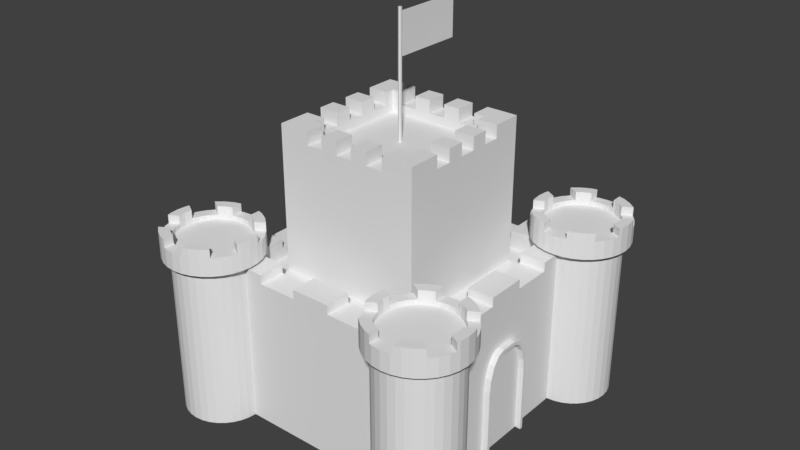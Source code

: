 # Source: HEX_Decorations_Castle.blend  (saved by Blender 2.79.0; exported with 4.5.12 LTS)
import bpy
from mathutils import Matrix  # noqa: F401  (used for matrix-valued properties, if any)

bpy.ops.wm.read_factory_settings(use_empty=True)
scene = bpy.context.scene
scene.name = 'Scene'

# ---- collections
col_collection_10 = bpy.data.collections.new('Collection 10'); scene.collection.children.link(col_collection_10)

# ---- images (referenced by path relative to the original .blend; pixels are not part of the script)
import os
ASSET_DIR = os.environ.get("B2B_ASSET_DIR", "")  # directory of the original .blend (textures are referenced by path, not embedded)
HERE = os.path.dirname(os.path.abspath(__file__))  # packed textures are extracted next to this script under _unpacked/

def load_image(name, relpath, width, height, colorspace="sRGB"):
    """Load a texture the original file referenced (path relative to the .blend, or extracted next to this script)."""
    p = next((c for c in (os.path.join(HERE, relpath), os.path.join(ASSET_DIR, relpath)) if relpath and os.path.exists(c)), "")
    if p:
        img = bpy.data.images.load(p, check_existing=True)
        img.name = name
    else:  # same state as the original file: an image datablock whose file is absent (Cycles renders it pink)
        img = bpy.data.images.new(name, width, height)
        img.source = "FILE"
        img.filepath = "//" + (relpath or name)
    img.colorspace_settings.name = colorspace
    return img
img_hex_base_grass = load_image('HEX_Base_Grass', 'HEX_Base_Grass.png', 1024, 1024, 'sRGB')

# ---- materials (node trees are filled in below, after node groups)
mat_flag = bpy.data.materials.new('Flag')
mat_flag.alpha_threshold = 0.0
mat_flag.roughness = 0.5
mat_door = bpy.data.materials.new('Door')
mat_door.alpha_threshold = 0.0
mat_door.roughness = 0.5
mat_post = bpy.data.materials.new('Post')
mat_post.alpha_threshold = 0.0
mat_post.roughness = 0.5
mat_walls = bpy.data.materials.new('Walls')
mat_walls.alpha_threshold = 0.0
mat_walls.roughness = 0.5
mat_hex_base_grass = bpy.data.materials.new('HEX_Base_Grass')
mat_hex_base_grass.alpha_threshold = 0.0
mat_hex_base_grass.roughness = 0.5

# ---- material node trees
mat_flag.use_nodes = True; mat_flag.node_tree.nodes.clear()
_N = mat_flag.node_tree.nodes; _L = mat_flag.node_tree.links
n0 = _N.new('ShaderNodeOutputMaterial'); n0.name = 'Material Output'; n0.location = (300, 300)
n1 = _N.new('ShaderNodeBsdfDiffuse'); n1.name = 'Diffuse BSDF'; n1.location = (10, 300)
_L.new(n1.outputs[0], n0.inputs[0])
n0.is_active_output = True
mat_door.use_nodes = True; mat_door.node_tree.nodes.clear()
_N = mat_door.node_tree.nodes; _L = mat_door.node_tree.links
n0 = _N.new('ShaderNodeOutputMaterial'); n0.name = 'Material Output'; n0.location = (300, 300)
n1 = _N.new('ShaderNodeBsdfDiffuse'); n1.name = 'Diffuse BSDF'; n1.location = (10, 300)
_L.new(n1.outputs[0], n0.inputs[0])
n0.is_active_output = True
mat_post.use_nodes = True; mat_post.node_tree.nodes.clear()
_N = mat_post.node_tree.nodes; _L = mat_post.node_tree.links
n0 = _N.new('ShaderNodeOutputMaterial'); n0.name = 'Material Output'; n0.location = (300, 300)
n1 = _N.new('ShaderNodeBsdfDiffuse'); n1.name = 'Diffuse BSDF'; n1.location = (10, 300)
_L.new(n1.outputs[0], n0.inputs[0])
n0.is_active_output = True
mat_walls.use_nodes = True; mat_walls.node_tree.nodes.clear()
_N = mat_walls.node_tree.nodes; _L = mat_walls.node_tree.links
n0 = _N.new('ShaderNodeOutputMaterial'); n0.name = 'Material Output'; n0.location = (300, 300)
n1 = _N.new('ShaderNodeBsdfDiffuse'); n1.name = 'Diffuse BSDF'; n1.location = (10, 300)
_L.new(n1.outputs[0], n0.inputs[0])
n0.is_active_output = True
mat_hex_base_grass.use_nodes = True; mat_hex_base_grass.node_tree.nodes.clear()
_N = mat_hex_base_grass.node_tree.nodes; _L = mat_hex_base_grass.node_tree.links
n0 = _N.new('ShaderNodeOutputMaterial'); n0.name = 'Material Output'; n0.location = (300, 300)
n1 = _N.new('ShaderNodeBsdfDiffuse'); n1.name = 'Diffuse BSDF'; n1.location = (10, 300)
n2 = _N.new('ShaderNodeTexImage'); n2.name = 'Image Texture'; n2.location = (-347, 386)
n2.width = 252
n2.image = img_hex_base_grass
_L.new(n1.outputs[0], n0.inputs[0])
_L.new(n2.outputs[0], n1.inputs[0])
n0.is_active_output = True

# ---- world
world_world = bpy.data.worlds.new('World'); scene.world = world_world
world_world.color = (0.05088, 0.05088, 0.05088)
world_world.use_sun_shadow = False
world_world.sun_shadow_jitter_overblur = 0.0
world_world.cycles.sampling_method = 'MANUAL'

# ---- meshes
me_cube_001 = bpy.data.meshes.new('Cube.001')
me_cube_001.from_pydata([(-1.0, 0.05832, 17.13), (-1.0, 0.05832, 19.13), (-1.0, 1.282, 17.13), (-1.0, 1.282, 19.13), (1.0, 0.05832, 17.13), (1.0, 0.05832, 19.13), (1.0, 1.282, 17.13), (1.0, 1.282, 19.13)], [], [(0, 1, 3, 2), (2, 3, 7, 6), (6, 7, 5, 4), (4, 5, 1, 0), (2, 6, 4, 0), (7, 3, 1, 5)])
me_cube_001.materials.append(mat_flag)
me_cube_001.use_remesh_preserve_volume = False
me_cube_001.use_remesh_preserve_attributes = False
me_cube_001.use_mirror_vertex_groups = False
me_cube_001.update()
me_cube_003 = bpy.data.meshes.new('Cube.003')
me_cube_003.from_pydata([(8.621, 0.6353, 1.289), (8.293, 2.0, 1.289), (9.024, 1.778, 1.288), (8.293, 0.6353, 2.014), (8.293, 1.158, 1.959), (8.293, 1.6, 1.802), (8.293, 1.896, 1.566), (9.024, 0.6353, 2.014), (8.621, 1.701, 1.479), (9.024, 1.491, 1.705), (9.024, 1.108, 1.874), (8.621, 1.158, 1.289), (8.621, 1.6, 1.289), (8.293, 0.6353, 1.289), (8.293, 1.158, 1.289), (8.293, 1.6, 1.289), (8.293, 0.6353, -0.0419), (8.293, 2.0, -0.0419), (8.293, 1.158, -0.0419), (8.293, 1.6, -0.0419), (8.293, 0.0, -0.0419), (8.293, 0.0, 2.014), (8.621, 0.0, -0.0319), (9.024, 0.0, 1.935), (8.621, -0.6353, 1.289), (8.293, 0.0, 1.289), (8.293, -2.0, 1.289), (9.024, -1.778, 1.288), (8.621, 0.0, 1.289), (8.293, -0.6353, 2.014), (8.293, -1.158, 1.959), (8.293, -1.6, 1.802), (8.293, -1.896, 1.566), (9.024, -0.6353, 2.014), (8.621, -1.701, 1.479), (9.024, -1.491, 1.705), (9.024, -1.108, 1.874), (8.621, -1.158, 1.289), (8.621, -1.6, 1.289), (8.293, -0.6353, 1.289), (8.293, -1.158, 1.289), (8.293, -1.6, 1.289), (8.293, -0.6353, -0.0419), (8.293, -2.0, -0.0419), (8.293, -1.158, -0.0419), (8.293, -1.6, -0.0419), (9.024, 0.6236, 1.935), (9.024, 1.158, 1.959), (9.024, 1.6, 1.802), (9.024, 1.896, 1.566), (9.024, 0.0, 2.014), (9.024, 2.0, -0.0419), (8.621, 0.6353, -0.0319), (9.024, 2.0, 1.289), (9.024, -0.6236, 1.935), (9.024, -1.158, 1.959), (9.024, -1.6, 1.802), (9.024, -1.896, 1.566), (8.621, -1.6, -0.0319), (9.024, -2.0, -0.0419), (9.024, -2.0, 1.289), (8.621, 1.768, -0.0319), (8.621, -1.768, -0.0319), (8.621, 0.623, 1.925), (8.621, 1.105, 1.864), (8.621, 1.485, 1.696), (9.024, 1.709, 1.484), (8.621, 0.0, 1.925), (8.621, 1.158, -0.0319), (8.621, 1.6, -0.0319), (8.621, 1.768, 1.286), (8.621, -0.623, 1.925), (8.621, -1.105, 1.864), (8.621, -1.485, 1.696), (9.024, -1.709, 1.484), (8.621, -0.6353, -0.0319), (8.621, -1.158, -0.0319), (8.621, -1.768, 1.286), (9.024, -1.778, -0.0419), (9.024, 1.778, -0.0419)], [], [(70, 8, 65, 12), (25, 21, 3, 13), (61, 70, 12, 69), (17, 1, 53, 51), (20, 25, 13, 16), (3, 7, 47, 4), (4, 47, 48, 5), (5, 48, 49, 6), (6, 49, 53, 1), (7, 3, 21, 50), (0, 63, 67, 28), (52, 0, 28, 22), (11, 64, 63, 0), (68, 11, 0, 52), (12, 65, 64, 11), (69, 12, 11, 68), (13, 3, 4, 14), (16, 13, 14, 18), (18, 14, 15, 19), (14, 4, 5, 15), (19, 15, 1, 17), (15, 5, 6, 1), (77, 38, 73, 34), (25, 39, 29, 21), (62, 58, 38, 77), (43, 59, 60, 26), (20, 42, 39, 25), (29, 30, 55, 33), (30, 31, 56, 55), (31, 32, 57, 56), (32, 26, 60, 57), (33, 50, 21, 29), (24, 28, 67, 71), (75, 22, 28, 24), (37, 24, 71, 72), (76, 75, 24, 37), (38, 37, 72, 73), (58, 76, 37, 38), (39, 40, 30, 29), (42, 44, 40, 39), (44, 45, 41, 40), (40, 41, 31, 30), (45, 43, 26, 41), (41, 26, 32, 31), (46, 10, 47, 7), (10, 9, 48, 47), (9, 66, 49, 48), (23, 46, 7, 50), (2, 79, 51, 53), (66, 2, 53, 49), (36, 54, 33, 55), (35, 36, 55, 56), (74, 35, 56, 57), (54, 23, 50, 33), (78, 27, 60, 59), (27, 74, 57, 60), (63, 64, 10, 46), (64, 65, 9, 10), (65, 8, 66, 9), (67, 63, 46, 23), (8, 70, 2, 66), (72, 71, 54, 36), (73, 72, 36, 35), (34, 73, 35, 74), (71, 67, 23, 54), (77, 34, 74, 27), (70, 61, 79, 2), (62, 77, 27, 78), (59, 43, 62, 78), (62, 43, 17, 61), (17, 51, 79, 61)])
me_cube_003.materials.append(mat_door)
me_cube_003.use_remesh_preserve_volume = False
me_cube_003.use_remesh_preserve_attributes = False
me_cube_003.use_mirror_vertex_groups = False
me_cube_003.update()
me_cylinder_001 = bpy.data.meshes.new('Cylinder.001')
me_cylinder_001.from_pydata([(9.203e-07, 1.0, 3.192), (9.203e-07, 1.0, 5.192), (0.866, 0.5, 3.192), (0.866, 0.5, 5.192), (0.866, -0.5, 3.192), (0.866, -0.5, 5.192), (8.329e-07, -1.0, 3.192), (8.329e-07, -1.0, 5.192), (-0.866, -0.5, 3.192), (-0.866, -0.5, 5.192), (-0.866, 0.5, 3.192), (-0.866, 0.5, 5.192)], [], [(0, 1, 3, 2), (2, 3, 5, 4), (4, 5, 7, 6), (6, 7, 9, 8), (3, 1, 11, 9, 7, 5), (8, 9, 11, 10), (10, 11, 1, 0), (0, 2, 4, 6, 8, 10)])
me_cylinder_001.materials.append(mat_post)
me_cylinder_001.use_remesh_preserve_volume = False
me_cylinder_001.use_remesh_preserve_attributes = False
me_cylinder_001.use_mirror_vertex_groups = False
me_cylinder_001.update()
me_cylinder = bpy.data.meshes.new('Cylinder')
me_cylinder.from_pydata([(3.0, -2.0, 0.0), (3.0, -2.0, 2.0), (3.195, -2.019, 0.0), (3.195, -2.019, 2.0), (3.383, -2.076, 0.0), (3.383, -2.076, 2.0), (3.556, -2.169, 0.0), (3.556, -2.169, 2.0), (3.707, -2.293, 0.0), (3.707, -2.293, 2.0), (3.831, -2.444, 0.0), (3.831, -2.444, 2.0), (3.924, -2.617, 0.0), (3.924, -2.617, 2.0), (3.981, -2.805, 0.0), (3.981, -2.805, 2.0), (4.0, -3.0, 0.0), (4.0, -3.0, 2.0), (3.981, -3.195, 0.0), (3.981, -3.195, 2.0), (3.924, -3.383, 0.0), (3.924, -3.383, 2.0), (3.831, -3.556, 0.0), (3.831, -3.556, 2.0), (3.707, -3.707, 0.0), (3.707, -3.707, 2.0), (3.556, -3.831, 0.0), (3.556, -3.831, 2.0), (3.383, -3.924, 0.0), (3.383, -3.924, 2.0), (3.195, -3.981, 0.0), (3.195, -3.981, 2.0), (3.0, -4.0, 0.0), (3.0, -4.0, 2.0), (2.805, -3.981, 0.0), (2.805, -3.981, 2.0), (2.617, -3.924, 0.0), (2.617, -3.924, 2.0), (2.444, -3.831, 0.0), (2.444, -3.831, 2.0), (2.293, -3.707, 0.0), (2.293, -3.707, 2.0), (2.169, -3.556, 0.0), (2.169, -3.556, 2.0), (2.076, -3.383, 0.0), (2.076, -3.383, 2.0), (2.019, -3.195, 0.0), (2.019, -3.195, 2.0), (2.0, -3.0, 0.0), (2.0, -3.0, 2.0), (2.019, -2.805, 0.0), (2.019, -2.805, 2.0), (2.076, -2.617, 0.0), (2.076, -2.617, 2.0), (2.169, -2.444, 0.0), (2.169, -2.444, 2.0), (2.293, -2.293, 0.0), (2.293, -2.293, 2.0), (2.444, -2.169, 0.0), (2.444, -2.169, 2.0), (2.617, -2.076, 0.0), (2.617, -2.076, 2.0), (2.805, -2.019, 0.0), (2.805, -2.019, 2.0), (3.0, -1.8, 1.859), (3.0, -2.068, 2.013), (3.234, -1.823, 1.859), (3.182, -2.086, 2.013), (3.459, -1.891, 1.859), (3.357, -2.139, 2.013), (3.667, -2.002, 1.859), (3.518, -2.225, 2.013), (3.849, -2.151, 1.859), (3.659, -2.341, 2.013), (3.998, -2.333, 1.859), (3.775, -2.482, 2.013), (4.109, -2.541, 1.859), (3.861, -2.643, 2.013), (4.177, -2.766, 1.859), (3.914, -2.818, 2.013), (4.2, -3.0, 1.859), (3.932, -3.0, 2.013), (4.177, -3.234, 1.859), (3.914, -3.182, 2.013), (4.109, -3.459, 1.859), (3.861, -3.357, 2.013), (3.998, -3.667, 1.859), (3.775, -3.518, 2.013), (3.849, -3.849, 1.859), (3.659, -3.659, 2.013), (3.667, -3.998, 1.859), (3.518, -3.775, 2.013), (3.459, -4.109, 1.859), (3.357, -3.861, 2.013), (3.234, -4.177, 1.859), (3.182, -3.914, 2.013), (3.0, -4.2, 1.859), (3.0, -3.932, 2.013), (2.766, -4.177, 1.859), (2.818, -3.914, 2.013), (2.541, -4.109, 1.859), (2.643, -3.861, 2.013), (2.333, -3.998, 1.859), (2.482, -3.775, 2.013), (2.151, -3.849, 1.859), (2.341, -3.659, 2.013), (2.002, -3.667, 1.859), (2.225, -3.518, 2.013), (1.891, -3.459, 1.859), (2.139, -3.357, 2.013), (1.823, -3.234, 1.859), (2.086, -3.182, 2.013), (1.8, -3.0, 1.859), (2.068, -3.0, 2.013), (1.823, -2.766, 1.859), (2.086, -2.818, 2.013), (1.891, -2.541, 1.859), (2.139, -2.643, 2.013), (2.002, -2.333, 1.859), (2.225, -2.482, 2.013), (2.151, -2.151, 1.859), (2.341, -2.341, 2.013), (2.333, -2.002, 1.859), (2.482, -2.225, 2.013), (2.541, -1.891, 1.859), (2.643, -2.139, 2.013), (2.766, -1.823, 1.859), (2.818, -2.086, 2.013), (3.459, -1.891, 2.164), (3.667, -2.002, 2.164), (3.849, -2.151, 2.164), (4.177, -2.766, 2.164), (4.2, -3.0, 2.164), (4.177, -3.234, 2.164), (3.849, -3.849, 2.164), (3.667, -3.998, 2.164), (3.459, -4.109, 2.164), (2.541, -4.109, 2.164), (2.333, -3.998, 2.164), (2.151, -3.849, 2.164), (1.823, -3.234, 2.164), (1.8, -3.0, 2.164), (1.823, -2.766, 2.164), (2.151, -2.151, 2.164), (2.333, -2.002, 2.164), (2.541, -1.891, 2.164), (3.361, -2.13, 2.164), (3.523, -2.217, 2.164), (3.924, -2.816, 2.164), (3.942, -3.0, 2.164), (3.924, -3.184, 2.164), (3.523, -3.783, 2.164), (3.361, -3.87, 2.164), (2.639, -3.87, 2.164), (2.477, -3.783, 2.164), (2.076, -3.184, 2.164), (2.058, -3.0, 2.164), (2.076, -2.816, 2.164), (2.477, -2.217, 2.164), (2.639, -2.13, 2.164), (2.082, -2.817, 2.068), (1.849, -2.682, 2.068), (3.855, -3.84, 2.068), (3.855, -3.84, 2.164), (3.82, -3.82, 2.164), (3.62, -3.704, 2.164), (3.614, -3.701, 2.068), (2.077, -2.813, 2.164), (1.849, -2.682, 2.164), (4.151, -2.682, 2.164), (4.151, -2.682, 2.068), (3.923, -2.813, 2.164), (3.918, -2.817, 2.068), (2.386, -3.701, 2.068), (2.145, -3.84, 2.068), (2.38, -3.704, 2.164), (2.18, -3.82, 2.164), (2.145, -3.84, 2.164), (2.386, -2.299, 2.068), (2.338, -2.338, 2.068), (2.145, -2.16, 2.068), (4.151, -3.318, 2.068), (4.109, -3.459, 2.068), (3.865, -3.358, 2.068), (3.918, -3.183, 2.068), (3.998, -3.667, 2.068), (3.778, -3.52, 2.068), (2.38, -2.296, 2.164), (2.18, -2.18, 2.164), (2.145, -2.16, 2.164), (4.151, -3.318, 2.164), (3.923, -3.187, 2.164), (2.002, -2.333, 2.068), (2.222, -2.48, 2.068), (2.135, -2.642, 2.068), (1.891, -2.541, 2.068), (3.662, -3.662, 2.068), (3.998, -2.333, 2.068), (4.109, -2.541, 2.068), (3.865, -2.642, 2.068), (3.778, -2.48, 2.068), (2.338, -3.662, 2.068), (3.855, -2.16, 2.068), (3.614, -2.299, 2.068), (3.662, -2.338, 2.068), (2.135, -3.358, 2.068), (2.082, -3.183, 2.068), (1.891, -3.459, 2.068), (1.849, -3.318, 2.068), (2.222, -3.52, 2.068), (2.002, -3.667, 2.068), (3.82, -2.18, 2.164), (3.62, -2.296, 2.164), (3.855, -2.16, 2.164), (2.077, -3.187, 2.164), (1.849, -3.318, 2.164), (2.7, -1.843, 2.164), (2.7, -2.111, 2.164), (2.7, -1.843, 2.068), (2.7, -2.118, 2.068), (2.7, -3.882, 2.068), (2.7, -3.889, 2.164), (2.7, -4.157, 2.164), (2.7, -4.157, 2.068), (3.0, -1.8, 2.068), (2.766, -1.823, 2.068), (3.0, -2.064, 2.068), (2.817, -2.082, 2.068), (2.817, -3.918, 2.068), (2.766, -4.177, 2.068), (3.3, -1.843, 2.164), (3.3, -1.843, 2.068), (3.3, -2.111, 2.164), (3.3, -2.118, 2.068), (3.3, -3.882, 2.068), (3.3, -4.157, 2.068), (3.234, -1.823, 2.068), (3.183, -2.082, 2.068), (3.0, -3.936, 2.068), (3.183, -3.918, 2.068), (3.0, -4.2, 2.068), (3.234, -4.177, 2.068), (3.3, -3.889, 2.164), (3.3, -4.157, 2.164)], [], [(0, 1, 3, 2), (2, 3, 5, 4), (4, 5, 7, 6), (6, 7, 9, 8), (8, 9, 11, 10), (10, 11, 13, 12), (12, 13, 15, 14), (14, 15, 17, 16), (16, 17, 19, 18), (18, 19, 21, 20), (20, 21, 23, 22), (22, 23, 25, 24), (24, 25, 27, 26), (26, 27, 29, 28), (28, 29, 31, 30), (30, 31, 33, 32), (32, 33, 35, 34), (34, 35, 37, 36), (36, 37, 39, 38), (38, 39, 41, 40), (40, 41, 43, 42), (42, 43, 45, 44), (44, 45, 47, 46), (46, 47, 49, 48), (48, 49, 51, 50), (50, 51, 53, 52), (52, 53, 55, 54), (54, 55, 57, 56), (56, 57, 59, 58), (58, 59, 61, 60), (3, 1, 63, 61, 59, 57, 55, 53, 51, 49, 47, 45, 43, 41, 39, 37, 35, 33, 31, 29, 27, 25, 23, 21, 19, 17, 15, 13, 11, 9, 7, 5), (60, 61, 63, 62), (62, 63, 1, 0), (0, 2, 4, 6, 8, 10, 12, 14, 16, 18, 20, 22, 24, 26, 28, 30, 32, 34, 36, 38, 40, 42, 44, 46, 48, 50, 52, 54, 56, 58, 60, 62), (64, 224, 236, 66), (66, 236, 231, 230, 128, 68), (68, 128, 129, 70), (70, 129, 130, 72), (72, 130, 213, 202, 197, 74), (74, 197, 198, 76), (76, 198, 170, 169, 131, 78), (78, 131, 132, 80), (80, 132, 133, 82), (82, 133, 190, 181, 182, 84), (84, 182, 185, 86), (86, 185, 162, 163, 134, 88), (88, 134, 135, 90), (90, 135, 136, 92), (92, 136, 243, 235, 241, 94), (94, 241, 240, 96), (96, 240, 229, 98), (98, 229, 223, 222, 137, 100), (100, 137, 138, 102), (102, 138, 139, 104), (104, 139, 177, 174, 210, 106), (106, 210, 207, 108), (108, 207, 208, 215, 140, 110), (110, 140, 141, 112), (112, 141, 142, 114), (114, 142, 168, 161, 195, 116), (116, 195, 192, 118), (118, 192, 180, 189, 143, 120), (120, 143, 144, 122), (122, 144, 145, 124), (67, 65, 127, 125, 123, 121, 119, 117, 115, 113, 111, 109, 107, 105, 103, 101, 99, 97, 95, 93, 91, 89, 87, 85, 83, 81, 79, 77, 75, 73, 71, 69), (124, 145, 216, 218, 225, 126), (126, 225, 224, 64), (64, 66, 68, 70, 72, 74, 76, 78, 80, 82, 84, 86, 88, 90, 92, 94, 96, 98, 100, 102, 104, 106, 108, 110, 112, 114, 116, 118, 120, 122, 124, 126), (146, 147, 129, 128), (147, 212, 211, 130, 129), (148, 149, 132, 131), (149, 150, 133, 132), (150, 191, 190, 133), (151, 152, 136, 135), (152, 242, 243, 136), (153, 154, 138, 137), (154, 175, 176, 139, 138), (155, 156, 141, 140), (156, 157, 142, 141), (157, 167, 168, 142), (158, 159, 145, 144), (159, 217, 216, 145), (65, 67, 237, 226), (67, 69, 146, 232, 233, 237), (69, 71, 147, 146), (71, 73, 204, 203, 212, 147), (73, 75, 200, 204), (75, 77, 199, 200), (77, 79, 148, 171, 172, 199), (79, 81, 149, 148), (81, 83, 150, 149), (83, 85, 183, 184, 191, 150), (85, 87, 186, 183), (87, 89, 196, 186), (89, 91, 151, 165, 166, 196), (91, 93, 152, 151), (93, 95, 239, 234, 242, 152), (95, 97, 238, 239), (97, 99, 228, 238), (99, 101, 153, 221, 220, 228), (101, 103, 154, 153), (103, 105, 201, 173, 175, 154), (105, 107, 209, 201), (107, 109, 205, 209), (109, 111, 155, 214, 206, 205), (111, 113, 156, 155), (113, 115, 157, 156), (115, 117, 194, 160, 167, 157), (117, 119, 193, 194), (119, 121, 179, 193), (121, 123, 158, 187, 178, 179), (123, 125, 159, 158), (125, 127, 227, 219, 217, 159), (127, 65, 226, 227), (169, 171, 148, 131), (208, 206, 214, 215), (203, 202, 213, 211, 212), (222, 221, 153, 137), (215, 214, 155, 140), (188, 187, 158, 144, 143), (223, 220, 221, 222), (219, 218, 216, 217), (164, 165, 151, 135, 134), (174, 173, 201, 209, 205, 206, 208, 207, 210), (172, 170, 198, 197, 202, 203, 204, 200, 199), (230, 232, 146, 128), (170, 172, 171, 169), (173, 174, 177, 176, 175), (189, 188, 143), (163, 164, 134), (162, 166, 165, 164, 163), (160, 161, 168, 167), (218, 219, 227, 226, 237, 233, 231, 236, 224, 225), (220, 223, 229, 240, 241, 235, 234, 239, 238, 228), (161, 160, 194, 193, 179, 178, 180, 192, 195), (166, 162, 185, 182, 181, 184, 183, 186, 196), (180, 178, 187, 188, 189), (184, 181, 190, 191), (231, 233, 232, 230), (234, 235, 243, 242), (176, 177, 139), (211, 213, 130)])
me_cylinder.materials.append(mat_walls)
me_cylinder.use_remesh_preserve_volume = False
me_cylinder.use_remesh_preserve_attributes = False
me_cylinder.use_mirror_vertex_groups = False
me_cylinder.update()
me_cube = bpy.data.meshes.new('Cube')
me_cube.from_pydata([(-1.0, -1.0, 0.0), (-0.7776, -0.7776, 1.333), (-1.0, 1.0, 0.0), (-0.7776, 0.7776, 1.333), (1.0, -1.0, 0.0), (0.7776, -0.7776, 1.333), (1.0, 1.0, 0.0), (0.7776, 0.7776, 1.333), (-1.0, -1.0, 1.333), (-1.0, 1.0, 1.333), (1.0, 1.0, 1.333), (1.0, -1.0, 1.333), (-0.6082, -0.6082, 1.171), (-0.6082, 0.6082, 1.171), (0.6082, 0.6082, 1.171), (0.6082, -0.6082, 1.171), (-0.5, 0.7776, 1.333), (-0.5, 1.0, 1.256), (-0.5, 0.7776, 1.256), (-0.5, -1.0, 1.256), (-0.5, -1.0, 1.333), (-0.5, -0.7776, 1.333), (-0.5, -0.7776, 1.256), (-0.5, 1.0, 1.333), (-0.1667, 0.7776, 1.333), (-0.1667, 1.0, 1.333), (-0.1667, 1.0, 1.256), (-0.1667, 0.7776, 1.256), (-0.1667, -1.0, 1.256), (-0.1667, -0.7776, 1.333), (-0.1667, -0.7776, 1.256), (-0.1667, -1.0, 1.333), (0.5, -1.0, 1.333), (0.1667, 1.0, 1.333), (0.1667, 1.0, 1.256), (0.1667, 0.7776, 1.256), (0.1667, -1.0, 1.256), (0.1667, -0.7776, 1.256), (0.1667, 0.7776, 1.333), (0.1667, -1.0, 1.333), (0.1667, -0.7776, 1.333), (0.5, 1.0, 1.256), (0.5, 0.7776, 1.256), (0.5, -1.0, 1.256), (0.5, -0.7776, 1.256), (1.0, 0.5, 1.333), (-1.0, 0.5, 1.256), (-1.0, 0.5, 1.333), (1.0, 0.5, 1.256), (-0.7776, 0.5, 1.333), (-0.7776, 0.5, 1.256), (0.7776, 0.5, 1.333), (0.7776, 0.5, 1.256), (0.5, 0.7776, 1.333), (0.5, 1.0, 1.333), (0.5, -0.7776, 1.333), (1.0, -0.1667, 1.333), (-1.0, -0.5, 1.256), (1.0, -0.5, 1.256), (1.0, -0.5, 1.333), (-0.7776, -0.5, 1.333), (-0.7776, -0.5, 1.256), (0.7776, -0.5, 1.333), (0.7776, -0.5, 1.256), (-1.0, -0.5, 1.333), (-1.0, -0.1667, 1.256), (1.0, -0.1667, 1.256), (-0.7776, -0.1667, 1.256), (0.7776, -0.1667, 1.256), (-1.0, -0.1667, 1.333), (-0.7776, -0.1667, 1.333), (0.7776, -0.1667, 1.333), (-1.0, 0.1667, 1.256), (1.0, 0.1667, 1.256), (-0.7776, 0.1667, 1.256), (0.7776, 0.1667, 1.256), (-1.0, 0.1667, 1.333), (1.0, 0.1667, 1.333), (-0.7776, 0.1667, 1.333), (0.7776, 0.1667, 1.333), (-0.7776, -0.7776, 1.171), (-0.7776, 0.7776, 1.171), (0.7776, 0.7776, 1.171), (0.7776, -0.7776, 1.171), (-0.4411, 0.4411, 2.384), (-0.6082, -0.6082, 2.384), (-0.6082, 0.6082, 2.384), (0.6082, 0.6082, 2.384), (0.6082, -0.6082, 2.384), (-0.4411, -0.4411, 2.384), (0.4411, 0.4411, 2.384), (0.4411, -0.4411, 2.384), (-0.4411, -0.4411, 2.203), (-0.4411, 0.4411, 2.203), (0.4411, 0.4411, 2.203), (0.4411, -0.4411, 2.203), (-0.213, -0.6082, 2.277), (-0.213, -0.4411, 2.277), (-0.213, 0.6082, 2.277), (-0.213, 0.4411, 2.277), (-0.3522, -0.6082, 2.277), (-0.3522, -0.4411, 2.277), (-0.3522, 0.6082, 2.277), (-0.3522, 0.4411, 2.277), (-0.3522, 0.6082, 2.384), (-0.3522, 0.4411, 2.384), (-0.3522, -0.6082, 2.384), (-0.3522, -0.4411, 2.384), (-0.213, -0.6082, 2.384), (-0.213, -0.4411, 2.384), (-0.213, 0.6082, 2.384), (-0.213, 0.4411, 2.384), (-0.07374, -0.6082, 2.277), (-0.07374, -0.6082, 2.384), (-0.07374, -0.4411, 2.277), (-0.07374, -0.4411, 2.384), (-0.07374, 0.6082, 2.277), (-0.07374, 0.4411, 2.277), (0.0655, 0.6082, 2.384), (0.0655, -0.6082, 2.277), (0.0655, -0.4411, 2.277), (0.0655, 0.6082, 2.277), (0.0655, 0.4411, 2.384), (0.0655, 0.4411, 2.277), (-0.07374, 0.6082, 2.384), (-0.07374, 0.4411, 2.384), (0.2067, 0.6082, 2.384), (0.2067, 0.4411, 2.384), (0.2067, -0.6082, 2.277), (0.2067, -0.6082, 2.384), (0.2067, -0.4411, 2.384), (0.2067, -0.4411, 2.277), (0.2067, 0.6082, 2.277), (0.2067, 0.4411, 2.277), (0.0655, -0.6082, 2.384), (0.0655, -0.4411, 2.384), (0.3459, -0.6082, 2.384), (0.3459, -0.4411, 2.384), (0.3459, 0.6082, 2.384), (0.3459, 0.4411, 2.384), (0.3459, -0.6082, 2.277), (0.3459, -0.4411, 2.277), (0.3459, 0.6082, 2.277), (0.3459, 0.4411, 2.277), (0.6082, -0.1969, 2.277), (-0.4411, -0.1969, 2.384), (-0.6082, -0.1969, 2.384), (-0.6082, -0.1969, 2.277), (0.4411, -0.1969, 2.277), (-0.4411, -0.1969, 2.277), (0.6082, -0.1969, 2.384), (0.4411, -0.1969, 2.384), (0.6082, -0.05766, 2.277), (-0.6082, -0.05766, 2.277), (0.4411, -0.05766, 2.277), (-0.4411, -0.05766, 2.277), (0.6082, 0.08158, 2.277), (-0.6082, 0.08158, 2.277), (0.4411, 0.08158, 2.277), (-0.4411, 0.08158, 2.277), (-0.4411, -0.05766, 2.384), (-0.6082, -0.05766, 2.384), (0.6082, 0.2215, 2.277), (0.6082, 0.2215, 2.384), (0.4411, 0.2215, 2.384), (-0.6082, 0.2215, 2.277), (0.4411, 0.2215, 2.277), (-0.4411, 0.2215, 2.277), (0.6082, -0.05766, 2.384), (0.4411, -0.05766, 2.384), (0.6082, 0.3607, 2.384), (0.4411, 0.3607, 2.384), (-0.4411, 0.2215, 2.384), (-0.6082, 0.2215, 2.384), (0.6082, -0.3361, 2.277), (0.6082, -0.3361, 2.384), (0.4411, -0.3361, 2.384), (-0.6082, -0.3361, 2.277), (0.4411, -0.3361, 2.277), (-0.4411, -0.3361, 2.277), (-0.4411, -0.3361, 2.384), (-0.6082, -0.3361, 2.384), (0.6082, 0.3607, 2.277), (-0.6082, 0.3607, 2.277), (0.4411, 0.3607, 2.277), (-0.4411, 0.3607, 2.277), (0.6082, 0.08158, 2.384), (0.4411, 0.08158, 2.384), (-0.4411, 0.08158, 2.384), (-0.6082, 0.08158, 2.384), (-0.4411, 0.3607, 2.384), (-0.6082, 0.3607, 2.384)], [], [(0, 8, 64, 57, 65, 69, 76, 72, 46, 47, 9, 2), (2, 9, 23, 17, 26, 25, 33, 34, 41, 54, 10, 6), (6, 10, 45, 48, 73, 77, 56, 66, 58, 59, 11, 4), (4, 11, 32, 43, 36, 39, 31, 28, 19, 20, 8, 0), (2, 6, 4, 0), (5, 62, 63, 68, 71, 79, 75, 52, 51, 7, 82, 83), (1, 60, 64, 8), (3, 16, 23, 9), (7, 51, 45, 10), (5, 55, 32, 11), (13, 12, 85, 181, 177, 147, 146, 161, 153, 157, 189, 173, 165, 183, 191, 86), (3, 49, 50, 74, 78, 70, 67, 61, 60, 1, 80, 81), (1, 21, 22, 30, 29, 40, 37, 44, 55, 5, 83, 80), (7, 53, 42, 35, 38, 24, 27, 18, 16, 3, 81, 82), (65, 67, 70, 69), (68, 66, 56, 71), (73, 75, 79, 77), (74, 72, 76, 78), (69, 70, 78, 76), (47, 49, 3, 9), (57, 61, 67, 65), (63, 58, 66, 68), (58, 63, 62, 59), (61, 57, 64, 60), (26, 27, 24, 25), (30, 28, 31, 29), (43, 44, 37, 36), (42, 41, 34, 35), (36, 37, 40, 39), (35, 34, 33, 38), (39, 40, 29, 31), (20, 21, 1, 8), (77, 79, 71, 56), (59, 62, 5, 11), (41, 42, 53, 54), (44, 43, 32, 55), (28, 30, 22, 19), (27, 26, 17, 18), (19, 22, 21, 20), (18, 17, 23, 16), (46, 50, 49, 47), (52, 48, 45, 51), (25, 24, 38, 33), (54, 53, 7, 10), (72, 74, 50, 46), (75, 73, 48, 52), (12, 13, 81, 80), (13, 14, 82, 81), (14, 15, 83, 82), (15, 12, 80, 83), (12, 15, 88, 136, 140, 128, 129, 134, 119, 112, 113, 108, 96, 100, 106, 85), (14, 13, 86, 104, 102, 98, 110, 124, 116, 121, 118, 126, 132, 142, 138, 87), (15, 14, 87, 170, 182, 162, 163, 186, 156, 152, 168, 150, 144, 174, 175, 88), (89, 180, 181, 85), (84, 105, 104, 86), (90, 171, 170, 87), (91, 137, 136, 88), (89, 107, 101, 97, 109, 115, 114, 120, 135, 130, 131, 141, 137, 91, 95, 92), (94, 93, 92, 95), (90, 139, 143, 133, 127, 122, 123, 117, 125, 111, 99, 103, 105, 84, 93, 94), (91, 176, 178, 148, 151, 169, 154, 158, 187, 164, 166, 184, 171, 90, 94, 95), (84, 190, 185, 167, 172, 188, 159, 155, 160, 145, 149, 179, 180, 89, 92, 93), (165, 167, 185, 183), (166, 162, 182, 184), (177, 179, 149, 147), (178, 174, 144, 148), (162, 166, 164, 163), (167, 165, 173, 172), (147, 149, 145, 146), (148, 144, 150, 151), (110, 111, 125, 124), (118, 122, 127, 126), (138, 139, 90, 87), (153, 155, 159, 157), (154, 152, 156, 158), (96, 97, 101, 100), (99, 98, 102, 103), (98, 99, 111, 110), (97, 96, 108, 109), (183, 185, 190, 191), (184, 182, 170, 171), (152, 154, 169, 168), (155, 153, 161, 160), (163, 164, 187, 186), (168, 169, 151, 150), (175, 176, 91, 88), (140, 141, 131, 128), (143, 142, 132, 133), (129, 130, 135, 134), (113, 115, 109, 108), (106, 107, 89, 85), (128, 131, 130, 129), (133, 132, 126, 127), (100, 101, 107, 106), (103, 102, 104, 105), (112, 114, 115, 113), (117, 116, 124, 125), (121, 123, 122, 118), (120, 119, 134, 135), (174, 178, 176, 175), (179, 177, 181, 180), (146, 145, 160, 161), (189, 188, 172, 173), (191, 190, 84, 86), (157, 159, 188, 189), (158, 156, 186, 187), (119, 120, 114, 112), (123, 121, 116, 117), (142, 143, 139, 138), (141, 140, 136, 137)])
me_cube.materials.append(mat_walls)
me_cube.use_remesh_preserve_volume = False
me_cube.use_remesh_preserve_attributes = False
me_cube.use_mirror_vertex_groups = False
me_cube.update()
me_cylinder_005 = bpy.data.meshes.new('Cylinder.005')
me_cylinder_005.from_pydata([(-0.104, 1.32, -0.1408), (0.104, 1.32, -0.1408), (-0.05627, 1.338, -0.1408), (-1.339e-10, 1.345, -0.1408), (0.05627, 1.338, -0.1408), (7.317e-09, 1.241, 0.009213), (0.104, 1.32, -0.1109), (-0.104, 1.32, -0.1109), (0.03979, 1.269, 7.358e-05), (0.07353, 1.293, -0.02595), (-0.03979, 1.269, 7.361e-05), (1.104e-08, 1.297, -0.01096), (0.02952, 1.316, -0.03206), (1.477e-08, 1.325, -0.04153), (0.05627, 1.341, -0.1109), (2.222e-08, 1.349, -0.1109), (0.09607, 1.311, -0.06491), (0.04572, 1.332, -0.06376), (1.477e-08, 1.338, -0.06615), (-0.09607, 1.311, -0.06491), (-0.07353, 1.293, -0.02595), (-0.05627, 1.341, -0.1109), (-0.04572, 1.332, -0.06376), (-0.02952, 1.316, -0.03206), (1.091, 0.75, -0.1408), (1.195, 0.5699, -0.1408), (1.131, 0.7179, -0.1408), (1.165, 0.6724, -0.1408), (1.187, 0.6204, -0.1408), (1.075, 0.6207, 0.009213), (1.195, 0.5699, -0.1109), (1.091, 0.75, -0.1109), (1.119, 0.5998, 7.358e-05), (1.157, 0.5829, -0.02595), (1.079, 0.6688, 7.361e-05), (1.123, 0.6487, -0.01096), (1.154, 0.6324, -0.03206), (1.148, 0.6627, -0.04153), (1.19, 0.6219, -0.1109), (1.168, 0.6743, -0.1109), (1.184, 0.5724, -0.06491), (1.176, 0.6263, -0.06376), (1.159, 0.6691, -0.06615), (1.087, 0.7388, -0.06491), (1.083, 0.7102, -0.02595), (1.133, 0.7193, -0.1109), (1.131, 0.7055, -0.06376), (1.125, 0.6835, -0.03206), (1.195, -0.5699, -0.1408), (1.091, -0.75, -0.1408), (1.187, -0.6204, -0.1408), (1.165, -0.6724, -0.1408), (1.131, -0.7179, -0.1408), (1.075, -0.6207, 0.009213), (1.091, -0.75, -0.1109), (1.195, -0.5699, -0.1109), (1.079, -0.6688, 7.358e-05), (1.083, -0.7102, -0.02595), (1.119, -0.5998, 7.361e-05), (1.123, -0.6487, -0.01096), (1.125, -0.6835, -0.03206), (1.148, -0.6627, -0.04153), (1.133, -0.7193, -0.1109), (1.168, -0.6743, -0.1109), (1.087, -0.7388, -0.06491), (1.131, -0.7055, -0.06376), (1.159, -0.6691, -0.06615), (1.184, -0.5724, -0.06491), (1.157, -0.5829, -0.02595), (1.19, -0.6219, -0.1109), (1.176, -0.6263, -0.06376), (1.154, -0.6324, -0.03206), (0.104, -1.32, -0.1408), (-0.104, -1.32, -0.1408), (0.05627, -1.338, -0.1408), (-1.179e-07, -1.345, -0.1408), (-0.05627, -1.338, -0.1408), (-8.582e-08, -1.241, 0.009213), (-0.104, -1.32, -0.1109), (0.104, -1.32, -0.1109), (-0.03979, -1.269, 7.358e-05), (-0.07353, -1.293, -0.02595), (0.03979, -1.269, 7.361e-05), (-9.627e-08, -1.297, -0.01096), (-0.02952, -1.316, -0.03206), (-1.037e-07, -1.325, -0.04153), (-0.05627, -1.341, -0.1109), (-1.224e-07, -1.349, -0.1109), (-0.09607, -1.311, -0.06491), (-0.04573, -1.332, -0.06376), (-1.075e-07, -1.338, -0.06615), (0.09607, -1.311, -0.06491), (0.07353, -1.293, -0.02595), (0.05627, -1.341, -0.1109), (0.04572, -1.332, -0.06376), (0.02952, -1.316, -0.03206), (-1.091, -0.75, -0.1408), (-1.195, -0.5699, -0.1408), (-1.131, -0.7179, -0.1408), (-1.165, -0.6724, -0.1408), (-1.187, -0.6204, -0.1408), (-1.075, -0.6207, 0.009213), (-1.195, -0.5699, -0.1109), (-1.091, -0.75, -0.1109), (-1.119, -0.5998, 7.358e-05), (-1.157, -0.5829, -0.02595), (-1.079, -0.6688, 7.361e-05), (-1.123, -0.6487, -0.01096), (-1.154, -0.6324, -0.03206), (-1.148, -0.6627, -0.04153), (-1.19, -0.6219, -0.1109), (-1.168, -0.6743, -0.1109), (-1.184, -0.5724, -0.06491), (-1.176, -0.6263, -0.06376), (-1.159, -0.6691, -0.06615), (-1.087, -0.7388, -0.06491), (-1.083, -0.7102, -0.02595), (-1.133, -0.7193, -0.1109), (-1.131, -0.7055, -0.06376), (-1.125, -0.6835, -0.03206), (-1.195, 0.5699, -0.1408), (-1.091, 0.75, -0.1408), (-1.187, 0.6204, -0.1408), (-1.165, 0.6724, -0.1408), (-1.131, 0.7179, -0.1408), (-1.075, 0.6207, 0.009213), (-1.091, 0.75, -0.1109), (-1.195, 0.5699, -0.1109), (-1.079, 0.6688, 7.358e-05), (-1.083, 0.7102, -0.02595), (-1.119, 0.5998, 7.361e-05), (-1.123, 0.6487, -0.01096), (-1.125, 0.6835, -0.03206), (-1.148, 0.6627, -0.04153), (-1.133, 0.7193, -0.1109), (-1.168, 0.6743, -0.1109), (-1.087, 0.7388, -0.06491), (-1.131, 0.7055, -0.06376), (-1.159, 0.6691, -0.06615), (-1.184, 0.5724, -0.06491), (-1.157, 0.5829, -0.02595), (-1.19, 0.6219, -0.1109), (-1.176, 0.6263, -0.06376), (-1.154, 0.6324, -0.03206)], [], [(121, 126, 7, 0), (49, 54, 79, 72), (73, 78, 103, 96), (97, 102, 127, 120), (25, 30, 55, 48), (29, 5, 125, 101, 77, 53), (1, 6, 31, 24), (5, 8, 11, 10), (8, 9, 12, 11), (10, 11, 23, 20), (11, 12, 13, 23), (6, 14, 17, 16), (14, 15, 18, 17), (16, 17, 12, 9), (17, 18, 13, 12), (7, 19, 22, 21), (19, 20, 23, 22), (21, 22, 18, 15), (22, 23, 13, 18), (29, 32, 35, 34), (32, 33, 36, 35), (34, 35, 47, 44), (35, 36, 37, 47), (30, 38, 41, 40), (38, 39, 42, 41), (40, 41, 36, 33), (41, 42, 37, 36), (31, 43, 46, 45), (43, 44, 47, 46), (45, 46, 42, 39), (46, 47, 37, 42), (53, 56, 59, 58), (56, 57, 60, 59), (58, 59, 71, 68), (59, 60, 61, 71), (54, 62, 65, 64), (62, 63, 66, 65), (64, 65, 60, 57), (65, 66, 61, 60), (55, 67, 70, 69), (67, 68, 71, 70), (69, 70, 66, 63), (70, 71, 61, 66), (77, 80, 83, 82), (80, 81, 84, 83), (82, 83, 95, 92), (83, 84, 85, 95), (78, 86, 89, 88), (86, 87, 90, 89), (88, 89, 84, 81), (89, 90, 85, 84), (79, 91, 94, 93), (91, 92, 95, 94), (93, 94, 90, 87), (94, 95, 85, 90), (101, 104, 107, 106), (104, 105, 108, 107), (106, 107, 119, 116), (107, 108, 109, 119), (102, 110, 113, 112), (110, 111, 114, 113), (112, 113, 108, 105), (113, 114, 109, 108), (103, 115, 118, 117), (115, 116, 119, 118), (117, 118, 114, 111), (118, 119, 109, 114), (125, 128, 131, 130), (128, 129, 132, 131), (130, 131, 143, 140), (131, 132, 133, 143), (126, 134, 137, 136), (134, 135, 138, 137), (136, 137, 132, 129), (137, 138, 133, 132), (127, 139, 142, 141), (139, 140, 143, 142), (141, 142, 138, 135), (142, 143, 133, 138), (31, 6, 16, 43), (43, 16, 9, 44), (44, 9, 8, 34), (34, 8, 5, 29), (0, 7, 21, 2), (2, 21, 15, 3), (3, 15, 14, 4), (4, 14, 6, 1), (30, 25, 28, 38), (38, 28, 27, 39), (39, 27, 26, 45), (45, 26, 24, 31), (55, 30, 40, 67), (67, 40, 33, 68), (68, 33, 32, 58), (58, 32, 29, 53), (54, 49, 52, 62), (62, 52, 51, 63), (63, 51, 50, 69), (69, 50, 48, 55), (79, 54, 64, 91), (91, 64, 57, 92), (92, 57, 56, 82), (82, 56, 53, 77), (78, 73, 76, 86), (86, 76, 75, 87), (87, 75, 74, 93), (93, 74, 72, 79), (103, 78, 88, 115), (115, 88, 81, 116), (116, 81, 80, 106), (106, 80, 77, 101), (102, 97, 100, 110), (110, 100, 99, 111), (111, 99, 98, 117), (117, 98, 96, 103), (127, 102, 112, 139), (139, 112, 105, 140), (140, 105, 104, 130), (130, 104, 101, 125), (126, 121, 124, 134), (134, 124, 123, 135), (135, 123, 122, 141), (141, 122, 120, 127), (7, 126, 136, 19), (19, 136, 129, 20), (20, 129, 128, 10), (10, 128, 125, 5), (0, 2, 3, 4, 1, 24, 26, 27, 28, 25, 48, 50, 51, 52, 49, 72, 74, 75, 76, 73, 96, 98, 99, 100, 97, 120, 122, 123, 124, 121)])
_uv = me_cylinder_005.uv_layers.new(name='UVMap')
_uv.uv.foreach_set('vector', [0.1206, 0.5458, 0.12, 0.5458, 0.12, 0.5246, 0.1206, 0.5246, 0.1069, 0.5599, 0.1076, 0.5598, 0.1096, 0.5704, 0.109, 0.5705, 0.09445, 0.5352, 0.09506, 0.5352, 0.09506, 0.5565, 0.09445, 0.5565, 0.1185, 0.5598, 0.1179, 0.5598, 0.1198, 0.5492, 0.1204, 0.5492, 0.1063, 0.5353, 0.1069, 0.5352, 0.1073, 0.5565, 0.1067, 0.5565, 0.09612, 0.4777, 0.1181, 0.4661, 0.1401, 0.4777, 0.1401, 0.5008, 0.1181, 0.5124, 0.09612, 0.5008, 0.1081, 0.5212, 0.1087, 0.5212, 0.107, 0.5319, 0.1064, 0.5319, 0.1181, 0.4661, 0.1173, 0.4656, 0.1181, 0.4651, 0.1189, 0.4656, 0.1173, 0.4656, 0.1166, 0.4651, 0.1175, 0.4647, 0.1181, 0.4651, 0.1189, 0.4656, 0.1181, 0.4651, 0.1187, 0.4647, 0.1196, 0.4651, 0.1178, 0.5231, 0.1182, 0.5225, 0.1185, 0.5229, 0.1183, 0.5234, 0.1198, 0.5212, 0.1199, 0.5218, 0.1189, 0.5221, 0.1188, 0.5214, 0.1199, 0.5218, 0.1199, 0.5226, 0.119, 0.5227, 0.1189, 0.5221, 0.1188, 0.5214, 0.1189, 0.5221, 0.1182, 0.5225, 0.118, 0.522, 0.1189, 0.5221, 0.119, 0.5227, 0.1185, 0.5229, 0.1182, 0.5225, 0.12, 0.5246, 0.119, 0.5245, 0.119, 0.5235, 0.12, 0.5236, 0.119, 0.5245, 0.1182, 0.5243, 0.1183, 0.5234, 0.119, 0.5235, 0.12, 0.5236, 0.119, 0.5235, 0.119, 0.5227, 0.1199, 0.5226, 0.119, 0.5235, 0.1183, 0.5234, 0.1185, 0.5229, 0.119, 0.5227, 0.09612, 0.4777, 0.09523, 0.4781, 0.09513, 0.4771, 0.09604, 0.4768, 0.09523, 0.4781, 0.09445, 0.4784, 0.0945, 0.4774, 0.09513, 0.4771, 0.09604, 0.4768, 0.09513, 0.4771, 0.0951, 0.4765, 0.09596, 0.476, 0.109, 0.5337, 0.1085, 0.5341, 0.1083, 0.5335, 0.1086, 0.5331, 0.1069, 0.5352, 0.1069, 0.5343, 0.1079, 0.5342, 0.1078, 0.5352, 0.1069, 0.5343, 0.1069, 0.5333, 0.1078, 0.5334, 0.1079, 0.5342, 0.1078, 0.5352, 0.1079, 0.5342, 0.1085, 0.5341, 0.1087, 0.535, 0.1079, 0.5342, 0.1078, 0.5334, 0.1083, 0.5335, 0.1085, 0.5341, 0.107, 0.5319, 0.108, 0.5321, 0.1079, 0.5327, 0.1069, 0.5325, 0.108, 0.5321, 0.1088, 0.5326, 0.1086, 0.5331, 0.1079, 0.5327, 0.1069, 0.5325, 0.1079, 0.5327, 0.1078, 0.5334, 0.1069, 0.5333, 0.1079, 0.5327, 0.1086, 0.5331, 0.1083, 0.5335, 0.1078, 0.5334, 0.09612, 0.5008, 0.09604, 0.5017, 0.09513, 0.5013, 0.09523, 0.5004, 0.09604, 0.5017, 0.09596, 0.5025, 0.0951, 0.502, 0.09513, 0.5013, 0.09523, 0.5004, 0.09513, 0.5013, 0.0945, 0.501, 0.09445, 0.5001, 0.1095, 0.5579, 0.1091, 0.5586, 0.1088, 0.5582, 0.109, 0.5576, 0.1076, 0.5598, 0.1075, 0.5593, 0.1084, 0.559, 0.1085, 0.5596, 0.1075, 0.5593, 0.1074, 0.5584, 0.1083, 0.5583, 0.1084, 0.559, 0.1085, 0.5596, 0.1084, 0.559, 0.1091, 0.5586, 0.1093, 0.5591, 0.1084, 0.559, 0.1083, 0.5583, 0.1088, 0.5582, 0.1091, 0.5586, 0.1073, 0.5565, 0.1083, 0.5565, 0.1083, 0.5575, 0.1073, 0.5575, 0.1083, 0.5565, 0.1091, 0.5567, 0.109, 0.5576, 0.1083, 0.5575, 0.1073, 0.5575, 0.1083, 0.5575, 0.1083, 0.5583, 0.1074, 0.5584, 0.1083, 0.5575, 0.109, 0.5576, 0.1088, 0.5582, 0.1083, 0.5583, 0.1181, 0.5124, 0.1189, 0.5129, 0.1181, 0.5134, 0.1173, 0.5129, 0.1189, 0.5129, 0.1196, 0.5133, 0.1187, 0.5138, 0.1181, 0.5134, 0.1173, 0.5129, 0.1181, 0.5134, 0.1175, 0.5138, 0.1166, 0.5133, 0.09723, 0.5337, 0.09674, 0.534, 0.09656, 0.5335, 0.0968, 0.5331, 0.09506, 0.5352, 0.09507, 0.5342, 0.09606, 0.5342, 0.09602, 0.5352, 0.09507, 0.5342, 0.09511, 0.5333, 0.09604, 0.5334, 0.09606, 0.5342, 0.09602, 0.5352, 0.09606, 0.5342, 0.09674, 0.534, 0.09686, 0.535, 0.09606, 0.5342, 0.09604, 0.5334, 0.09656, 0.5335, 0.09674, 0.534, 0.09526, 0.5319, 0.0962, 0.5321, 0.09614, 0.5327, 0.09518, 0.5324, 0.0962, 0.5321, 0.097, 0.5326, 0.0968, 0.5331, 0.09614, 0.5327, 0.09518, 0.5324, 0.09614, 0.5327, 0.09604, 0.5334, 0.09511, 0.5333, 0.09614, 0.5327, 0.0968, 0.5331, 0.09656, 0.5335, 0.09604, 0.5334, 0.1401, 0.5008, 0.141, 0.5004, 0.1411, 0.5013, 0.1402, 0.5017, 0.141, 0.5004, 0.1418, 0.5001, 0.1418, 0.501, 0.1411, 0.5013, 0.1402, 0.5017, 0.1411, 0.5013, 0.1412, 0.502, 0.1403, 0.5025, 0.09723, 0.5579, 0.0968, 0.5586, 0.09656, 0.5582, 0.09674, 0.5576, 0.09526, 0.5598, 0.09518, 0.5593, 0.09614, 0.559, 0.0962, 0.5596, 0.09518, 0.5593, 0.09511, 0.5584, 0.09604, 0.5583, 0.09614, 0.559, 0.0962, 0.5596, 0.09614, 0.559, 0.0968, 0.5586, 0.097, 0.5591, 0.09614, 0.559, 0.09604, 0.5583, 0.09656, 0.5582, 0.0968, 0.5586, 0.09506, 0.5565, 0.09602, 0.5565, 0.09606, 0.5575, 0.09507, 0.5574, 0.09602, 0.5565, 0.09686, 0.5567, 0.09674, 0.5576, 0.09606, 0.5575, 0.09507, 0.5574, 0.09606, 0.5575, 0.09604, 0.5583, 0.09511, 0.5584, 0.09606, 0.5575, 0.09674, 0.5576, 0.09656, 0.5582, 0.09604, 0.5583, 0.1401, 0.4777, 0.1402, 0.4768, 0.1411, 0.4771, 0.141, 0.4781, 0.1402, 0.4768, 0.1403, 0.476, 0.1412, 0.4765, 0.1411, 0.4771, 0.141, 0.4781, 0.1411, 0.4771, 0.1418, 0.4774, 0.1418, 0.4784, 0.1178, 0.5473, 0.1183, 0.547, 0.1185, 0.5476, 0.1182, 0.548, 0.12, 0.5458, 0.12, 0.5468, 0.119, 0.5469, 0.119, 0.5459, 0.12, 0.5468, 0.1199, 0.5478, 0.119, 0.5477, 0.119, 0.5469, 0.119, 0.5459, 0.119, 0.5469, 0.1183, 0.547, 0.1182, 0.5461, 0.119, 0.5469, 0.119, 0.5477, 0.1185, 0.5476, 0.1183, 0.547, 0.1198, 0.5492, 0.1188, 0.549, 0.1189, 0.5484, 0.1199, 0.5486, 0.1188, 0.549, 0.118, 0.5485, 0.1182, 0.548, 0.1189, 0.5484, 0.1199, 0.5486, 0.1189, 0.5484, 0.119, 0.5477, 0.1199, 0.5478, 0.1189, 0.5484, 0.1182, 0.548, 0.1185, 0.5476, 0.119, 0.5477, 0.107, 0.5319, 0.1087, 0.5212, 0.1096, 0.5214, 0.108, 0.5321, 0.09587, 0.4755, 0.1162, 0.4648, 0.1166, 0.4651, 0.09596, 0.476, 0.09596, 0.476, 0.1166, 0.4651, 0.1173, 0.4656, 0.09604, 0.4768, 0.09604, 0.4768, 0.1173, 0.4656, 0.1181, 0.4661, 0.09612, 0.4777, 0.1206, 0.5246, 0.12, 0.5246, 0.12, 0.5236, 0.1206, 0.5236, 0.1206, 0.5236, 0.12, 0.5236, 0.1199, 0.5226, 0.1205, 0.5227, 0.1205, 0.5227, 0.1199, 0.5226, 0.1199, 0.5218, 0.1205, 0.5218, 0.1205, 0.5218, 0.1199, 0.5218, 0.1198, 0.5212, 0.1204, 0.5212, 0.1069, 0.5352, 0.1063, 0.5353, 0.1063, 0.5343, 0.1069, 0.5343, 0.1069, 0.5343, 0.1063, 0.5343, 0.1063, 0.5333, 0.1069, 0.5333, 0.1069, 0.5333, 0.1063, 0.5333, 0.1063, 0.5325, 0.1069, 0.5325, 0.1069, 0.5325, 0.1063, 0.5325, 0.1064, 0.5319, 0.107, 0.5319, 0.1073, 0.5565, 0.1069, 0.5352, 0.1078, 0.5352, 0.1083, 0.5565, 0.1083, 0.5565, 0.1078, 0.5352, 0.1087, 0.535, 0.1091, 0.5567, 0.09445, 0.5001, 0.09445, 0.4784, 0.09523, 0.4781, 0.09523, 0.5004, 0.09523, 0.5004, 0.09523, 0.4781, 0.09612, 0.4777, 0.09612, 0.5008, 0.1076, 0.5598, 0.1069, 0.5599, 0.1069, 0.5593, 0.1075, 0.5593, 0.1075, 0.5593, 0.1069, 0.5593, 0.1068, 0.5584, 0.1074, 0.5584, 0.1074, 0.5584, 0.1068, 0.5584, 0.1067, 0.5574, 0.1073, 0.5575, 0.1073, 0.5575, 0.1067, 0.5574, 0.1067, 0.5565, 0.1073, 0.5565, 0.09526, 0.5319, 0.09713, 0.5212, 0.09808, 0.5214, 0.0962, 0.5321, 0.1162, 0.5137, 0.09587, 0.503, 0.09596, 0.5025, 0.1166, 0.5133, 0.1166, 0.5133, 0.09596, 0.5025, 0.09604, 0.5017, 0.1173, 0.5129, 0.1173, 0.5129, 0.09604, 0.5017, 0.09612, 0.5008, 0.1181, 0.5124, 0.09506, 0.5352, 0.09445, 0.5352, 0.09447, 0.5343, 0.09507, 0.5342, 0.09507, 0.5342, 0.09447, 0.5343, 0.09451, 0.5333, 0.09511, 0.5333, 0.09511, 0.5333, 0.09451, 0.5333, 0.09457, 0.5325, 0.09518, 0.5324, 0.09518, 0.5324, 0.09457, 0.5325, 0.09465, 0.5319, 0.09526, 0.5319, 0.09506, 0.5565, 0.09506, 0.5352, 0.09602, 0.5352, 0.09602, 0.5565, 0.09602, 0.5565, 0.09602, 0.5352, 0.09686, 0.535, 0.09686, 0.5567, 0.1403, 0.5025, 0.1196, 0.5133, 0.1189, 0.5129, 0.1402, 0.5017, 0.1402, 0.5017, 0.1189, 0.5129, 0.1181, 0.5124, 0.1401, 0.5008, 0.09526, 0.5598, 0.09465, 0.5598, 0.09457, 0.5592, 0.09518, 0.5593, 0.09518, 0.5593, 0.09457, 0.5592, 0.09451, 0.5584, 0.09511, 0.5584, 0.09511, 0.5584, 0.09451, 0.5584, 0.09447, 0.5574, 0.09507, 0.5574, 0.09507, 0.5574, 0.09447, 0.5574, 0.09445, 0.5565, 0.09506, 0.5565, 0.09713, 0.5704, 0.09526, 0.5598, 0.0962, 0.5596, 0.09808, 0.5703, 0.1424, 0.4786, 0.1424, 0.4999, 0.1418, 0.5001, 0.1418, 0.4784, 0.1418, 0.4784, 0.1418, 0.5001, 0.141, 0.5004, 0.141, 0.4781, 0.141, 0.4781, 0.141, 0.5004, 0.1401, 0.5008, 0.1401, 0.4777, 0.12, 0.5458, 0.1206, 0.5458, 0.1206, 0.5468, 0.12, 0.5468, 0.12, 0.5468, 0.1206, 0.5468, 0.1205, 0.5478, 0.1199, 0.5478, 0.1199, 0.5478, 0.1205, 0.5478, 0.1205, 0.5486, 0.1199, 0.5486, 0.1199, 0.5486, 0.1205, 0.5486, 0.1204, 0.5492, 0.1198, 0.5492, 0.12, 0.5246, 0.12, 0.5458, 0.119, 0.5459, 0.119, 0.5245, 0.119, 0.5245, 0.119, 0.5459, 0.1182, 0.5461, 0.1182, 0.5243, 0.1196, 0.4651, 0.1403, 0.476, 0.1402, 0.4768, 0.1189, 0.4656, 0.1189, 0.4656, 0.1402, 0.4768, 0.1401, 0.4777, 0.1181, 0.4661, 0.08626, 0.5004, 0.0861, 0.5013, 0.08564, 0.5023, 0.08495, 0.5032, 0.08413, 0.5038, 0.06393, 0.5144, 0.06295, 0.5147, 0.0618, 0.5149, 0.06065, 0.5147, 0.05967, 0.5144, 0.03946, 0.5038, 0.03865, 0.5032, 0.03796, 0.5023, 0.0375, 0.5013, 0.03734, 0.5004, 0.03734, 0.4792, 0.0375, 0.4782, 0.03796, 0.4772, 0.03865, 0.4764, 0.03946, 0.4758, 0.05967, 0.4652, 0.06065, 0.4648, 0.0618, 0.4647, 0.06295, 0.4648, 0.06393, 0.4652, 0.08413, 0.4758, 0.08495, 0.4764, 0.08564, 0.4772, 0.0861, 0.4782, 0.08626, 0.4792])
me_cylinder_005.materials.append(mat_hex_base_grass)
me_cylinder_005.use_remesh_preserve_volume = False
me_cylinder_005.use_remesh_preserve_attributes = False
me_cylinder_005.use_mirror_vertex_groups = False
me_cylinder_005.update()
me_cubeziercurve_023 = bpy.data.meshes.new('CUBezierCurve.023')
me_cubeziercurve_023.from_pydata([], [], [])
_uv = me_cubeziercurve_023.uv_layers.new(name='UVMap')
_uv.uv.foreach_set('vector', [])
me_cubeziercurve_023.materials.append(mat_hex_base_grass)
me_cubeziercurve_023.use_remesh_preserve_volume = False
me_cubeziercurve_023.use_remesh_preserve_attributes = False
me_cubeziercurve_023.use_mirror_vertex_groups = False
me_cubeziercurve_023.auto_texspace = False
me_cubeziercurve_023.update()

# ---- objects
ob_cube_001 = bpy.data.objects.new('Cube.001', me_cube_001)
ob_cube = bpy.data.objects.new('Cube', me_cube_003)
ob_cylinder = bpy.data.objects.new('Cylinder', me_cylinder_001)
ob_tower = bpy.data.objects.new('Tower', me_cylinder)
ob_castle = bpy.data.objects.new('Castle', me_cube)
ob_top = bpy.data.objects.new('Top', me_cylinder_005)
ob_floweryellow_000 = bpy.data.objects.new('FlowerYellow.000', me_cubeziercurve_023)

# ---- transforms, parenting, visibility, modifiers, constraints
ob_cube_001.location = (-7.947e-08, 2.384e-07, 0.9629)
ob_cube_001.scale = (0.01234, 2.849, 1.0)
ob_cube_001.lineart.crease_threshold = 0.0
ob_cube.location = (-7.947e-08, 0.0, 0.9629)
ob_cube.scale = (0.7, 0.7, 2.581)
ob_cube.lineart.crease_threshold = 0.0
ob_cylinder.location = (-7.947e-08, 0.0, 0.9629)
ob_cylinder.scale = (0.08636, 0.08636, 3.722)
ob_cylinder.lineart.crease_threshold = 0.0
ob_tower.location = (-7.947e-08, 0.0, 0.9629)
ob_tower.scale = (2.0, 2.0, 4.4)
ob_tower.lineart.crease_threshold = 0.0
_m = ob_tower.modifiers.new('Mirror', 'MIRROR')
_m.use_axis = (True, True, False)
ob_castle.location = (-7.947e-08, 0.0, 0.9629)
ob_castle.scale = (6.0, 6.0, 6.0)
ob_castle.lineart.crease_threshold = 0.0
_m = ob_castle.modifiers.new('Boolean', 'BOOLEAN')
_m.object = ob_cube
_m.solver = 'FAST'
ob_top.location = (-7.996e-08, -5.07e-10, 0.9629)
ob_top.scale = (2.2, 2.2, 8.863)
ob_top.hide_viewport = True
ob_top.lineart.crease_threshold = 0.0
_m = ob_top.modifiers.new('Subsurf', 'SUBSURF')
_m.uv_smooth = 'PRESERVE_CORNERS'
_m.levels = 4
_m.render_levels = 4
_m.show_only_control_edges = False
ob_floweryellow_000.location = (-6.422e-08, -2.011e-08, -0.1027)
ob_floweryellow_000.rotation_euler = (5.855, 1.475, 6.066)
ob_floweryellow_000.scale = (0.3059, 0.1262, 0.1265)
ob_floweryellow_000.hide_select = True
ob_floweryellow_000.lineart.crease_threshold = 0.0

# ---- collection membership
col_collection_10.objects.link(ob_cube_001)
col_collection_10.objects.link(ob_cube)
col_collection_10.objects.link(ob_cylinder)
col_collection_10.objects.link(ob_tower)
col_collection_10.objects.link(ob_castle)
col_collection_10.objects.link(ob_top)
col_collection_10.objects.link(ob_floweryellow_000)

# ---- scene / render settings (as saved in the file)
scene.frame_start = 1; scene.frame_end = 40; scene.frame_set(7)
scene.render.engine = 'CYCLES'
scene.render.resolution_percentage = 50
scene.render.fps = 40
scene.render.dither_intensity = 0.0
scene.cycles.use_denoising = False
scene.cycles.samples = 128
scene.cycles.sampling_pattern = 'TABULATED_SOBOL'
scene.cycles.use_adaptive_sampling = False
scene.cycles.use_light_tree = False
scene.cycles.blur_glossy = 0.0
scene.cycles.sample_clamp_indirect = 0.0
scene.view_settings.view_transform = 'Standard'
bpy.context.view_layer.update()

# ---- added for rendering (the .blend has no active camera and no usable light): camera, sun
cam_auto = bpy.data.cameras.new('AutoCamera')
cam_auto.lens = 50.0
cam_auto.sensor_width = 36.0
cam_auto.clip_end = 1000.0
ob_auto_camera = bpy.data.objects.new('AutoCamera', cam_auto)
scene.collection.objects.link(ob_auto_camera)
ob_auto_camera.location = (28.9893, -34.7871, 33.2637)
ob_auto_camera.rotation_euler = (1.09748, -7.21219e-08, 0.694738)
scene.camera = ob_auto_camera
light_auto_sun = bpy.data.lights.new('AutoSun', 'SUN')
light_auto_sun.energy = 3.0
light_auto_sun.angle = 0.0523599
ob_auto_sun = bpy.data.objects.new('AutoSun', light_auto_sun)
scene.collection.objects.link(ob_auto_sun)
ob_auto_sun.rotation_euler = (0.872665, 0.174533, 0.523599)
bpy.context.view_layer.update()
